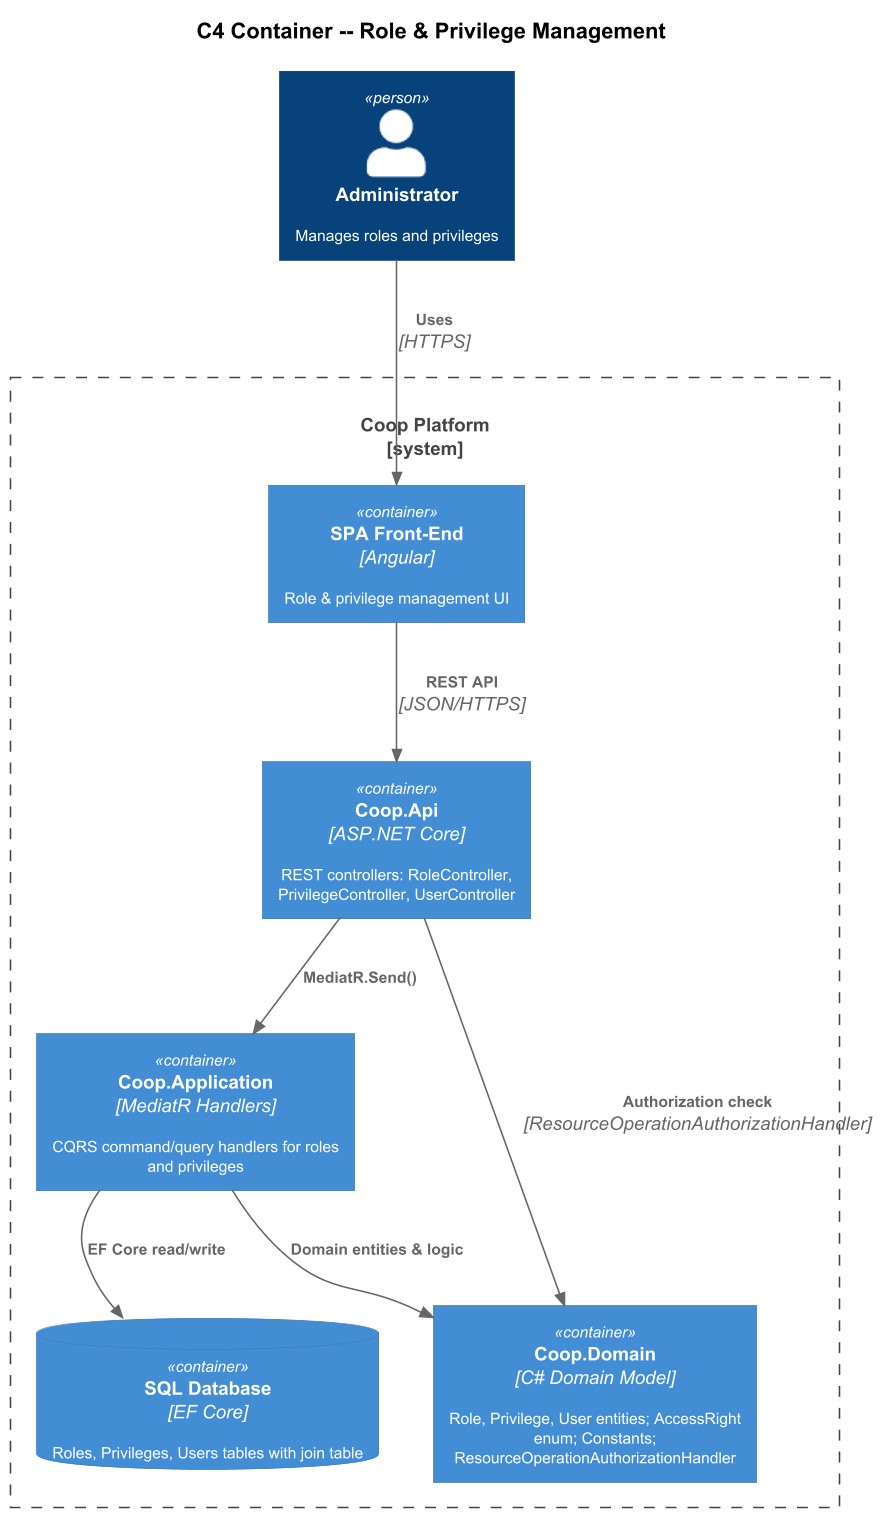

The diagram above was rendered by PlantUML. Its source (embedded in the PNG):
@startuml
!include https://raw.githubusercontent.com/plantuml-stdlib/C4-PlantUML/master/C4_Container.puml

skinparam dpi 150
skinparam defaultFontSize 10

title C4 Container -- Role & Privilege Management

Person(admin, "Administrator", "Manages roles and privileges")

System_Boundary(coop, "Coop Platform") {
  Container(spa, "SPA Front-End", "Angular", "Role & privilege management UI")
  Container(api, "Coop.Api", "ASP.NET Core", "REST controllers: RoleController, PrivilegeController, UserController")
  Container(app, "Coop.Application", "MediatR Handlers", "CQRS command/query handlers for roles and privileges")
  Container(domain, "Coop.Domain", "C# Domain Model", "Role, Privilege, User entities; AccessRight enum; Constants; ResourceOperationAuthorizationHandler")
  ContainerDb(db, "SQL Database", "EF Core", "Roles, Privileges, Users tables with join table")
}

Rel(admin, spa, "Uses", "HTTPS")
Rel(spa, api, "REST API", "JSON/HTTPS")
Rel(api, app, "MediatR.Send()")
Rel(app, domain, "Domain entities & logic")
Rel(app, db, "EF Core read/write")
Rel(api, domain, "Authorization check", "ResourceOperationAuthorizationHandler")

@enduml